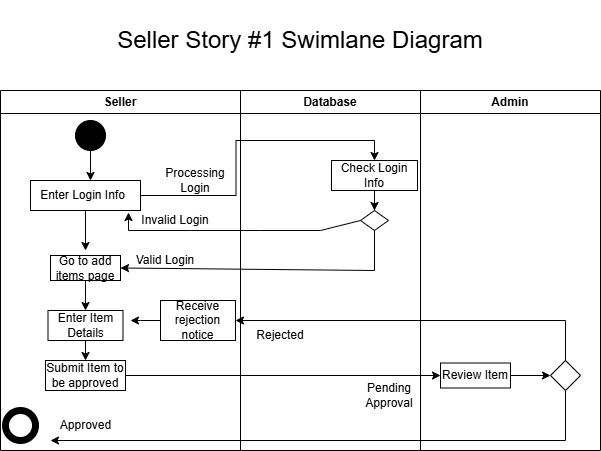

The diagram above was exported from draw.io. Its source (the exported page's mxGraphModel, read from the mxfile embedded in the PNG):
<mxGraphModel dx="880" dy="434" grid="1" gridSize="10" guides="1" tooltips="1" connect="1" arrows="1" fold="1" page="1" pageScale="1" pageWidth="827" pageHeight="1169" math="0" shadow="0">
  <root>
    <mxCell id="0" />
    <mxCell id="1" parent="0" />
    <mxCell id="hF-IBoW78Twsm0mm4OEu-2" value="Seller" style="swimlane;whiteSpace=wrap;html=1;" parent="1" vertex="1">
      <mxGeometry x="150" y="130" width="240" height="360" as="geometry" />
    </mxCell>
    <mxCell id="haznzr2axLbjlUWffZa3-4" value="" style="rounded=0;whiteSpace=wrap;html=1;" parent="hF-IBoW78Twsm0mm4OEu-2" vertex="1">
      <mxGeometry x="30" y="90" width="110" height="30" as="geometry" />
    </mxCell>
    <mxCell id="hF-IBoW78Twsm0mm4OEu-6" value="" style="ellipse;whiteSpace=wrap;html=1;aspect=fixed;fillColor=light-dark(#000000,var(--ge-dark-color, #121212));" parent="hF-IBoW78Twsm0mm4OEu-2" vertex="1">
      <mxGeometry x="75" y="30" width="30" height="30" as="geometry" />
    </mxCell>
    <mxCell id="hF-IBoW78Twsm0mm4OEu-7" value="" style="ellipse;whiteSpace=wrap;html=1;aspect=fixed;shadow=0;perimeterSpacing=10;strokeWidth=7;gradientDirection=radial;" parent="hF-IBoW78Twsm0mm4OEu-2" vertex="1">
      <mxGeometry x="5" y="320" width="30" height="30" as="geometry" />
    </mxCell>
    <mxCell id="haznzr2axLbjlUWffZa3-1" value="" style="endArrow=classic;html=1;rounded=0;exitX=0.5;exitY=1;exitDx=0;exitDy=0;" parent="hF-IBoW78Twsm0mm4OEu-2" source="hF-IBoW78Twsm0mm4OEu-6" edge="1">
      <mxGeometry width="50" height="50" relative="1" as="geometry">
        <mxPoint x="60" y="80" as="sourcePoint" />
        <mxPoint x="90" y="90" as="targetPoint" />
      </mxGeometry>
    </mxCell>
    <mxCell id="haznzr2axLbjlUWffZa3-2" value="Enter Login Info" style="text;strokeColor=none;align=center;fillColor=none;html=1;verticalAlign=middle;whiteSpace=wrap;rounded=0;" parent="hF-IBoW78Twsm0mm4OEu-2" vertex="1">
      <mxGeometry x="35" y="95" width="95" height="20" as="geometry" />
    </mxCell>
    <mxCell id="haznzr2axLbjlUWffZa3-19" value="Processing Login" style="text;strokeColor=none;align=center;fillColor=none;html=1;verticalAlign=middle;whiteSpace=wrap;rounded=0;rotation=0;" parent="hF-IBoW78Twsm0mm4OEu-2" vertex="1">
      <mxGeometry x="160" y="80" width="70" height="20" as="geometry" />
    </mxCell>
    <mxCell id="haznzr2axLbjlUWffZa3-23" value="Go to add items page" style="rounded=0;whiteSpace=wrap;html=1;" parent="hF-IBoW78Twsm0mm4OEu-2" vertex="1">
      <mxGeometry x="50" y="165" width="70" height="25" as="geometry" />
    </mxCell>
    <mxCell id="haznzr2axLbjlUWffZa3-27" style="edgeStyle=orthogonalEdgeStyle;rounded=0;orthogonalLoop=1;jettySize=auto;html=1;" parent="hF-IBoW78Twsm0mm4OEu-2" source="haznzr2axLbjlUWffZa3-26" edge="1">
      <mxGeometry relative="1" as="geometry">
        <mxPoint x="85" y="270" as="targetPoint" />
      </mxGeometry>
    </mxCell>
    <mxCell id="haznzr2axLbjlUWffZa3-26" value="Enter Item Details" style="rounded=0;whiteSpace=wrap;html=1;" parent="hF-IBoW78Twsm0mm4OEu-2" vertex="1">
      <mxGeometry x="47.5" y="220" width="75" height="30" as="geometry" />
    </mxCell>
    <mxCell id="haznzr2axLbjlUWffZa3-30" value="" style="endArrow=classic;html=1;rounded=0;entryX=0.5;entryY=0;entryDx=0;entryDy=0;exitX=0.5;exitY=1;exitDx=0;exitDy=0;" parent="hF-IBoW78Twsm0mm4OEu-2" source="haznzr2axLbjlUWffZa3-23" target="haznzr2axLbjlUWffZa3-26" edge="1">
      <mxGeometry width="50" height="50" relative="1" as="geometry">
        <mxPoint x="80" y="195" as="sourcePoint" />
        <mxPoint x="130" y="145" as="targetPoint" />
      </mxGeometry>
    </mxCell>
    <mxCell id="haznzr2axLbjlUWffZa3-31" value="Submit Item to be approved" style="rounded=0;whiteSpace=wrap;html=1;" parent="hF-IBoW78Twsm0mm4OEu-2" vertex="1">
      <mxGeometry x="45" y="270" width="80" height="30" as="geometry" />
    </mxCell>
    <mxCell id="haznzr2axLbjlUWffZa3-38" value="" style="endArrow=classic;html=1;rounded=0;exitX=0.5;exitY=1;exitDx=0;exitDy=0;" parent="hF-IBoW78Twsm0mm4OEu-2" source="haznzr2axLbjlUWffZa3-4" edge="1">
      <mxGeometry width="50" height="50" relative="1" as="geometry">
        <mxPoint x="75" y="150" as="sourcePoint" />
        <mxPoint x="85" y="160" as="targetPoint" />
      </mxGeometry>
    </mxCell>
    <mxCell id="XxBldM4HwQmFGFVO--tM-17" style="edgeStyle=orthogonalEdgeStyle;rounded=0;orthogonalLoop=1;jettySize=auto;html=1;" parent="hF-IBoW78Twsm0mm4OEu-2" source="haznzr2axLbjlUWffZa3-40" edge="1">
      <mxGeometry relative="1" as="geometry">
        <mxPoint x="130" y="230" as="targetPoint" />
      </mxGeometry>
    </mxCell>
    <mxCell id="haznzr2axLbjlUWffZa3-40" value="Receive rejection notice" style="rounded=0;whiteSpace=wrap;html=1;" parent="hF-IBoW78Twsm0mm4OEu-2" vertex="1">
      <mxGeometry x="160" y="210" width="75" height="40" as="geometry" />
    </mxCell>
    <mxCell id="haznzr2axLbjlUWffZa3-44" value="Approved" style="text;html=1;align=center;verticalAlign=middle;resizable=0;points=[];autosize=1;strokeColor=none;fillColor=none;" parent="hF-IBoW78Twsm0mm4OEu-2" vertex="1">
      <mxGeometry x="50" y="320" width="70" height="30" as="geometry" />
    </mxCell>
    <mxCell id="XxBldM4HwQmFGFVO--tM-10" value="Invalid Login" style="text;html=1;align=center;verticalAlign=middle;whiteSpace=wrap;rounded=0;" parent="hF-IBoW78Twsm0mm4OEu-2" vertex="1">
      <mxGeometry x="140" y="120" width="70" height="20" as="geometry" />
    </mxCell>
    <mxCell id="XxBldM4HwQmFGFVO--tM-12" value="Valid Login" style="text;html=1;align=center;verticalAlign=middle;whiteSpace=wrap;rounded=0;" parent="hF-IBoW78Twsm0mm4OEu-2" vertex="1">
      <mxGeometry x="130" y="160" width="70" height="20" as="geometry" />
    </mxCell>
    <mxCell id="hF-IBoW78Twsm0mm4OEu-4" value="Admin" style="swimlane;whiteSpace=wrap;html=1;" parent="1" vertex="1">
      <mxGeometry x="570" y="130" width="180" height="360" as="geometry" />
    </mxCell>
    <mxCell id="XxBldM4HwQmFGFVO--tM-16" style="edgeStyle=orthogonalEdgeStyle;rounded=0;orthogonalLoop=1;jettySize=auto;html=1;" parent="hF-IBoW78Twsm0mm4OEu-4" source="XxBldM4HwQmFGFVO--tM-13" target="XxBldM4HwQmFGFVO--tM-14" edge="1">
      <mxGeometry relative="1" as="geometry" />
    </mxCell>
    <mxCell id="XxBldM4HwQmFGFVO--tM-13" value="Review Item" style="rounded=0;whiteSpace=wrap;html=1;" parent="hF-IBoW78Twsm0mm4OEu-4" vertex="1">
      <mxGeometry x="20" y="272.5" width="70" height="25" as="geometry" />
    </mxCell>
    <mxCell id="XxBldM4HwQmFGFVO--tM-14" value="" style="rhombus;whiteSpace=wrap;html=1;" parent="hF-IBoW78Twsm0mm4OEu-4" vertex="1">
      <mxGeometry x="130" y="270" width="30" height="30" as="geometry" />
    </mxCell>
    <mxCell id="haznzr2axLbjlUWffZa3-43" value="" style="endArrow=classic;html=1;rounded=0;exitX=0.5;exitY=1;exitDx=0;exitDy=0;" parent="hF-IBoW78Twsm0mm4OEu-4" source="XxBldM4HwQmFGFVO--tM-14" edge="1">
      <mxGeometry width="50" height="50" relative="1" as="geometry">
        <mxPoint x="140.01" y="330" as="sourcePoint" />
        <mxPoint x="-370" y="350" as="targetPoint" />
        <Array as="points">
          <mxPoint x="145" y="350" />
        </Array>
      </mxGeometry>
    </mxCell>
    <mxCell id="hF-IBoW78Twsm0mm4OEu-5" value="Database" style="swimlane;whiteSpace=wrap;html=1;" parent="1" vertex="1">
      <mxGeometry x="390" y="130" width="180" height="360" as="geometry" />
    </mxCell>
    <mxCell id="haznzr2axLbjlUWffZa3-42" value="Rejected" style="text;html=1;align=center;verticalAlign=middle;whiteSpace=wrap;rounded=0;" parent="hF-IBoW78Twsm0mm4OEu-5" vertex="1">
      <mxGeometry x="10" y="230" width="60" height="30" as="geometry" />
    </mxCell>
    <mxCell id="XxBldM4HwQmFGFVO--tM-3" style="edgeStyle=orthogonalEdgeStyle;rounded=0;orthogonalLoop=1;jettySize=auto;html=1;entryX=0.5;entryY=0;entryDx=0;entryDy=0;" parent="hF-IBoW78Twsm0mm4OEu-5" source="XxBldM4HwQmFGFVO--tM-1" target="XxBldM4HwQmFGFVO--tM-2" edge="1">
      <mxGeometry relative="1" as="geometry" />
    </mxCell>
    <mxCell id="XxBldM4HwQmFGFVO--tM-1" value="Check Login Info" style="rounded=0;whiteSpace=wrap;html=1;" parent="hF-IBoW78Twsm0mm4OEu-5" vertex="1">
      <mxGeometry x="91" y="70" width="86" height="30" as="geometry" />
    </mxCell>
    <mxCell id="XxBldM4HwQmFGFVO--tM-2" value="" style="rhombus;whiteSpace=wrap;html=1;" parent="hF-IBoW78Twsm0mm4OEu-5" vertex="1">
      <mxGeometry x="120" y="120" width="28" height="20" as="geometry" />
    </mxCell>
    <mxCell id="haznzr2axLbjlUWffZa3-34" value="Pending Approval" style="text;strokeColor=none;align=center;fillColor=none;html=1;verticalAlign=middle;whiteSpace=wrap;rounded=0;" parent="hF-IBoW78Twsm0mm4OEu-5" vertex="1">
      <mxGeometry x="124" y="290" width="50" height="30" as="geometry" />
    </mxCell>
    <mxCell id="haznzr2axLbjlUWffZa3-24" style="edgeStyle=orthogonalEdgeStyle;rounded=0;orthogonalLoop=1;jettySize=auto;html=1;entryX=0.5;entryY=0;entryDx=0;entryDy=0;" parent="1" source="haznzr2axLbjlUWffZa3-4" target="XxBldM4HwQmFGFVO--tM-1" edge="1">
      <mxGeometry relative="1" as="geometry">
        <mxPoint x="427" y="235" as="targetPoint" />
      </mxGeometry>
    </mxCell>
    <mxCell id="haznzr2axLbjlUWffZa3-39" value="" style="endArrow=classic;html=1;rounded=0;exitX=0.5;exitY=0;exitDx=0;exitDy=0;" parent="1" source="XxBldM4HwQmFGFVO--tM-14" target="haznzr2axLbjlUWffZa3-40" edge="1">
      <mxGeometry width="50" height="50" relative="1" as="geometry">
        <mxPoint x="700" y="380" as="sourcePoint" />
        <mxPoint x="360" y="350" as="targetPoint" />
        <Array as="points">
          <mxPoint x="715" y="360" />
        </Array>
      </mxGeometry>
    </mxCell>
    <mxCell id="XxBldM4HwQmFGFVO--tM-4" value="" style="endArrow=classic;html=1;rounded=0;exitX=0;exitY=0.5;exitDx=0;exitDy=0;entryX=0.891;entryY=1.067;entryDx=0;entryDy=0;entryPerimeter=0;" parent="1" source="XxBldM4HwQmFGFVO--tM-2" target="haznzr2axLbjlUWffZa3-4" edge="1">
      <mxGeometry width="50" height="50" relative="1" as="geometry">
        <mxPoint x="420" y="310" as="sourcePoint" />
        <mxPoint x="470" y="260" as="targetPoint" />
        <Array as="points">
          <mxPoint x="470" y="270" />
          <mxPoint x="410" y="270" />
          <mxPoint x="340" y="270" />
          <mxPoint x="278" y="270" />
        </Array>
      </mxGeometry>
    </mxCell>
    <mxCell id="XxBldM4HwQmFGFVO--tM-9" value="" style="endArrow=classic;html=1;rounded=0;entryX=1;entryY=0.5;entryDx=0;entryDy=0;exitX=0.5;exitY=1;exitDx=0;exitDy=0;" parent="1" source="XxBldM4HwQmFGFVO--tM-2" target="haznzr2axLbjlUWffZa3-23" edge="1">
      <mxGeometry width="50" height="50" relative="1" as="geometry">
        <mxPoint x="530" y="270" as="sourcePoint" />
        <mxPoint x="580" y="220" as="targetPoint" />
        <Array as="points">
          <mxPoint x="524" y="310" />
        </Array>
      </mxGeometry>
    </mxCell>
    <mxCell id="haznzr2axLbjlUWffZa3-32" style="edgeStyle=orthogonalEdgeStyle;rounded=0;orthogonalLoop=1;jettySize=auto;html=1;" parent="1" source="haznzr2axLbjlUWffZa3-31" target="XxBldM4HwQmFGFVO--tM-13" edge="1">
      <mxGeometry relative="1" as="geometry">
        <mxPoint x="590" y="415" as="targetPoint" />
      </mxGeometry>
    </mxCell>
    <mxCell id="NtI7rvTu8KeKW7O9zwxK-1" value="&lt;font style=&quot;font-size: 24px;&quot;&gt;Seller Story #1 Swimlane Diagram&lt;/font&gt;" style="text;html=1;align=center;verticalAlign=middle;whiteSpace=wrap;rounded=0;" vertex="1" parent="1">
      <mxGeometry x="260" y="40" width="380" height="80" as="geometry" />
    </mxCell>
  </root>
</mxGraphModel>